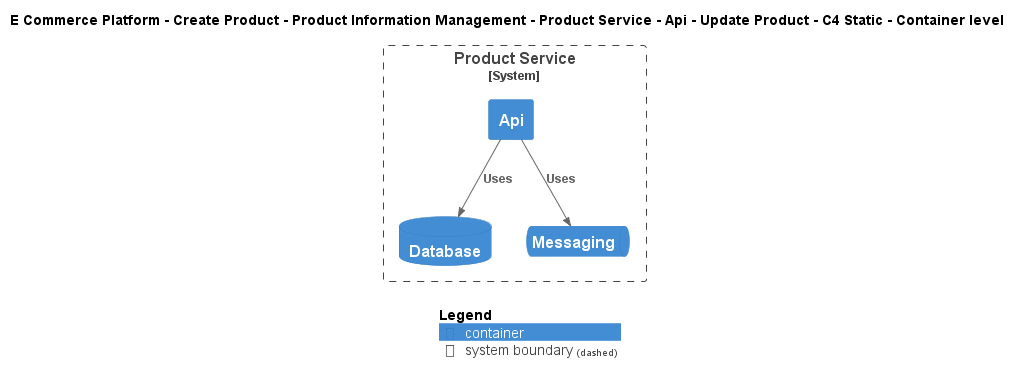

The diagram above was rendered by PlantUML. Its source (embedded in the PNG):
@startuml
!include ..\..\..\..\..\..\..\..\..\.c4s\C4_Container.puml

AddElementTag("c4interflow:lifecycle:new", $bgColor=green, $fontColor=#ffffff, $borderColor=green, $shadowing="False")
AddElementTag("c4interflow:lifecycle:changed", $bgColor=orange, $fontColor=#ffffff, $borderColor=orange, $shadowing="False")
AddElementTag("c4interflow:lifecycle:removed", $bgColor=red, $fontColor=#ffffff, $borderColor=red, $shadowing="False")

AddRelTag("c4interflow:lifecycle:new", $textColor=green, $lineColor=green)
AddRelTag("c4interflow:lifecycle:changed", $textColor=orange, $lineColor=orange)
AddRelTag("c4interflow:lifecycle:removed", $textColor=red, $lineColor=red)

SHOW_PERSON_PORTRAIT()
LAYOUT_TOP_DOWN()

skinparam linetype polyline

title E Commerce Platform - Create Product - Product Information Management - Product Service - Api - Update Product - C4 Static - Container level


System_Boundary(ECommercePlatform.CreateProduct.ProductInformationManagement.SoftwareSystems.ProductService, "Product Service") {
    Container(ECommercePlatform.CreateProduct.ProductInformationManagement.SoftwareSystems.ProductService.Containers.Api, "Api", "", "")
    ContainerDb(ECommercePlatform.CreateProduct.ProductInformationManagement.SoftwareSystems.ProductService.Containers.Database, "Database", "", "")
    ContainerQueue(ECommercePlatform.CreateProduct.ProductInformationManagement.SoftwareSystems.ProductService.Containers.Messaging, "Messaging", "", "")
}

Rel(ECommercePlatform.CreateProduct.ProductInformationManagement.SoftwareSystems.ProductService.Containers.Api, ECommercePlatform.CreateProduct.ProductInformationManagement.SoftwareSystems.ProductService.Containers.Database, "Uses")
Rel(ECommercePlatform.CreateProduct.ProductInformationManagement.SoftwareSystems.ProductService.Containers.Api, ECommercePlatform.CreateProduct.ProductInformationManagement.SoftwareSystems.ProductService.Containers.Messaging, "Uses")


SHOW_LEGEND()
@enduml